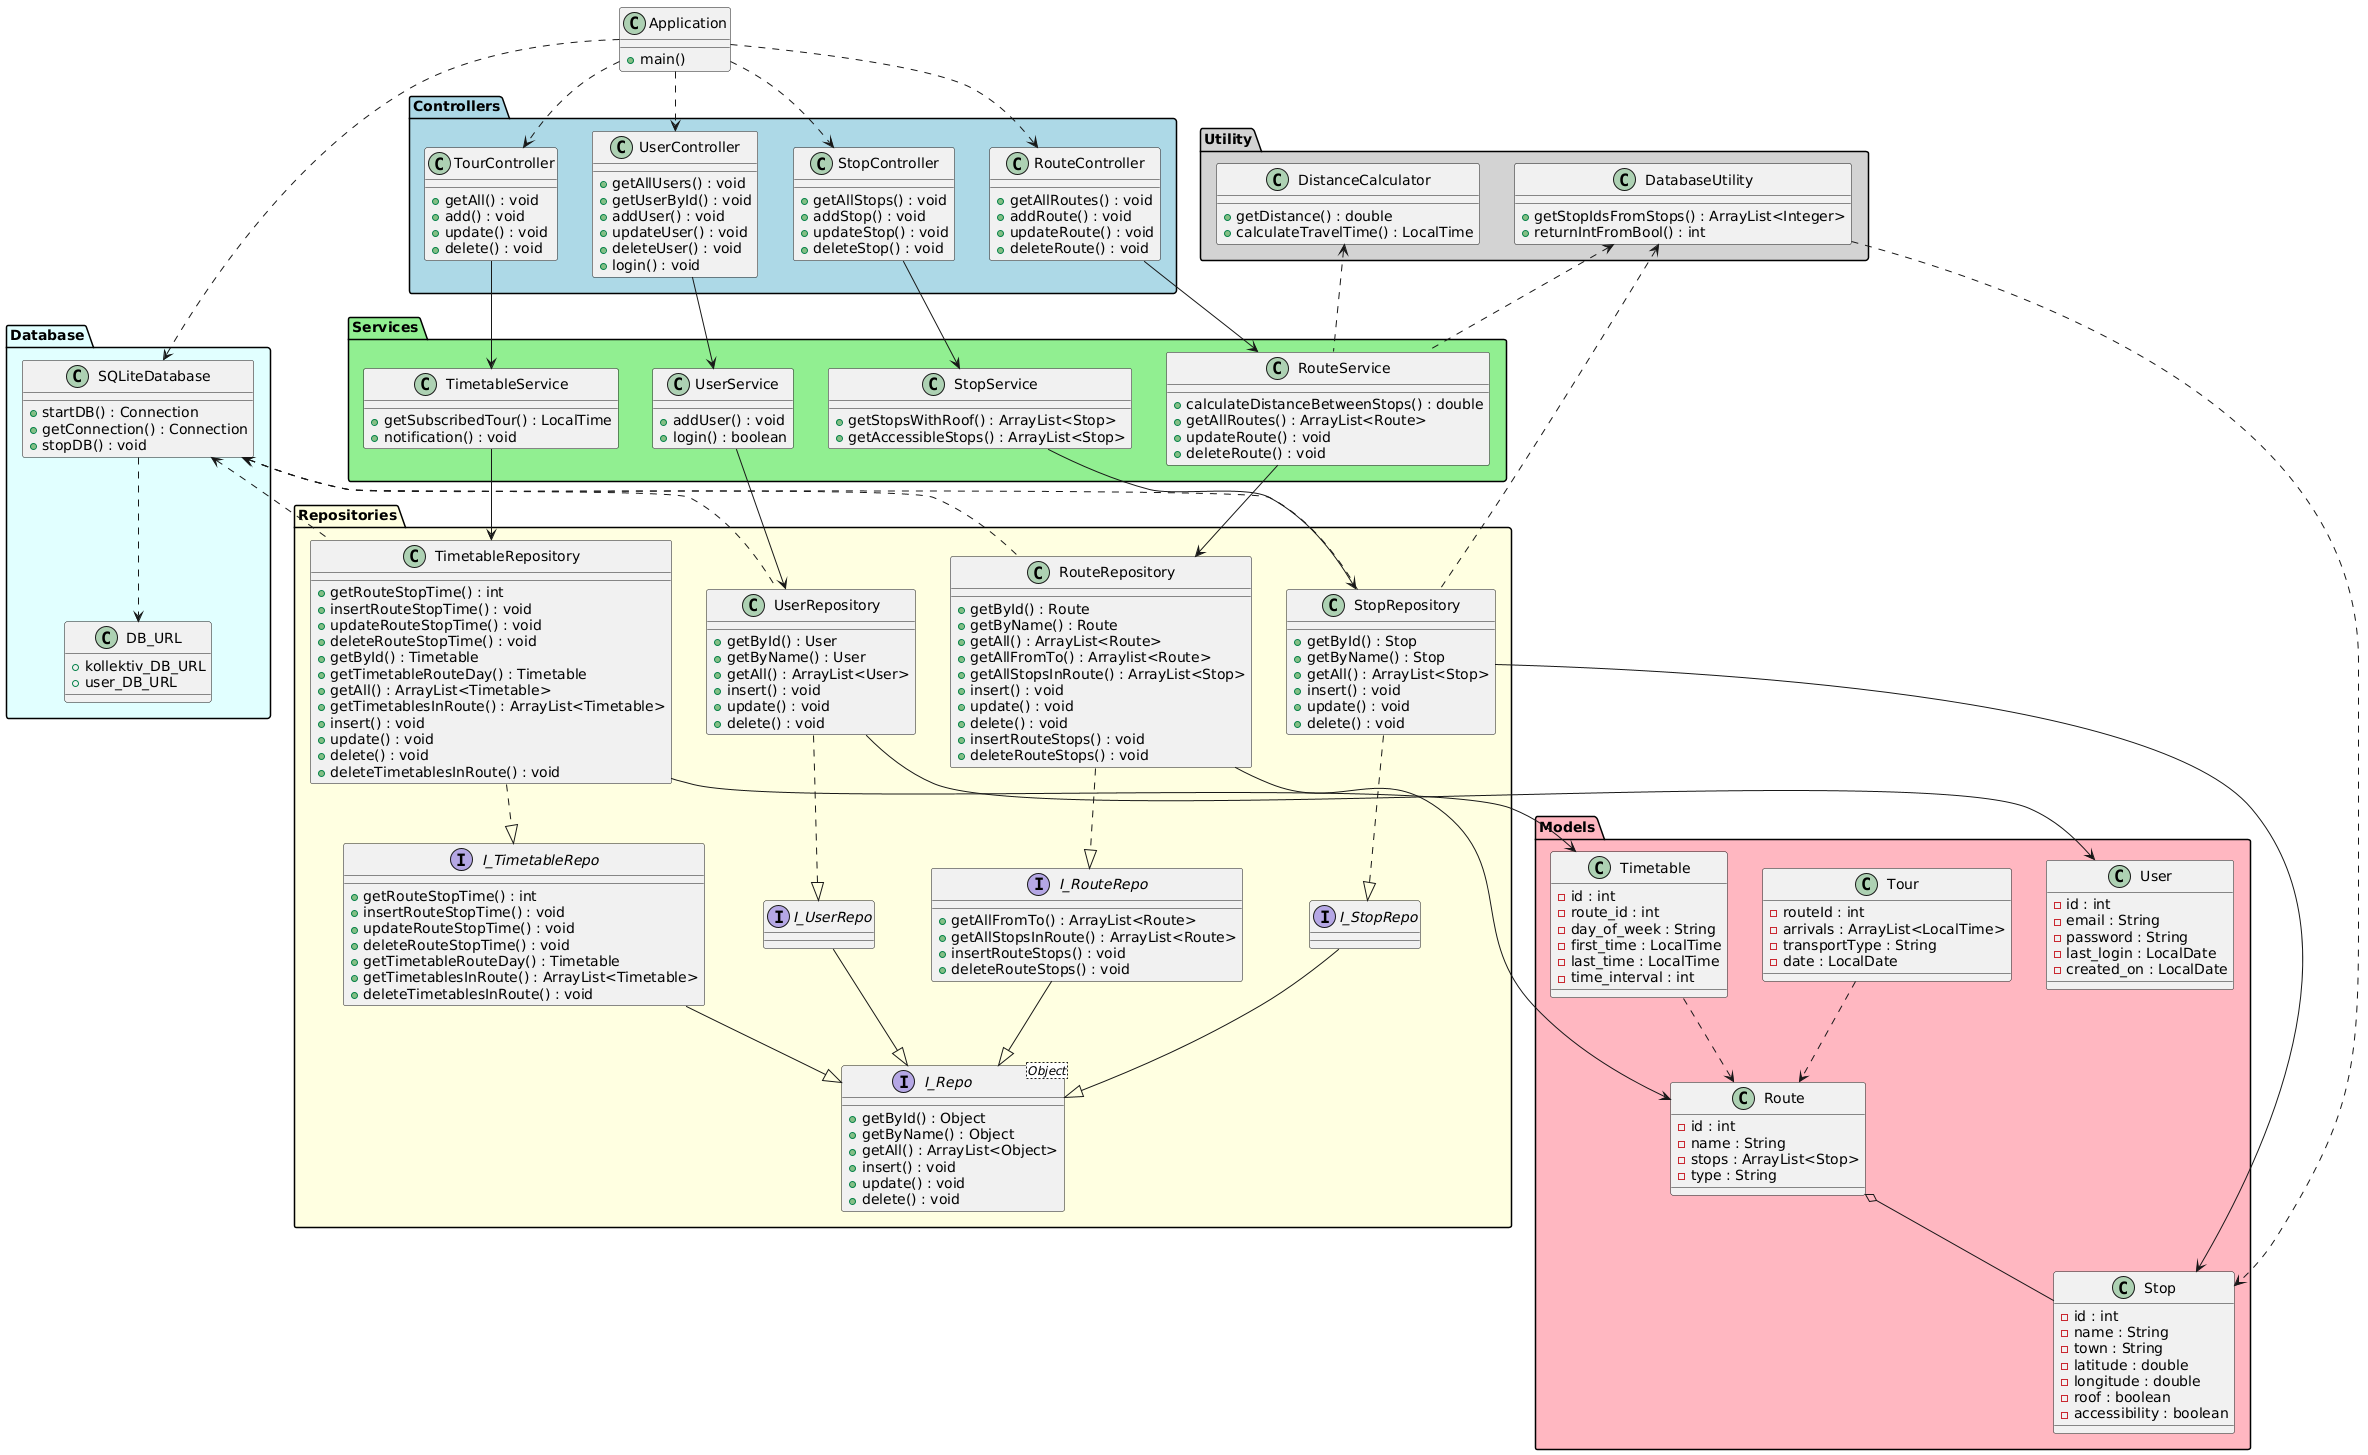

The diagram above was rendered by PlantUML. Its source (embedded in the PNG):
@startuml
'https://plantuml.com/class-diagram

' Applikasjon
class Application {
    + main()
}

' Controllers
package "Controllers" #LightBlue {
    class StopController {
        + getAllStops() : void
        + addStop() : void
        + updateStop() : void
        + deleteStop() : void
    }

    class RouteController {
        + getAllRoutes() : void
        + addRoute() : void
        + updateRoute() : void
        + deleteRoute() : void
    }

    class TourController {
        + getAll() : void
        + add() : void
        + update() : void
        + delete() : void
    }
    class UserController {
        + getAllUsers() : void
        + getUserById() : void
        + addUser() : void
        + updateUser() : void
        + deleteUser() : void
        + login() : void
    }
}

' Services
package "Services" #LightGreen {
    class StopService {
        + getStopsWithRoof() : ArrayList<Stop>
        + getAccessibleStops() : ArrayList<Stop>
    }

    class RouteService {
        + calculateDistanceBetweenStops() : double
        + getAllRoutes() : ArrayList<Route>
        + updateRoute() : void
        + deleteRoute() : void
    }

    class TimetableService {
        + getSubscribedTour() : LocalTime
        + notification() : void
    }

    class UserService {
        + addUser() : void
        + login() : boolean
    }
}

' Repos
package "Repositories" #LightYellow {
    interface "I_Repo<Object>" as I_Repo {
        + getById() : Object
        + getByName() : Object
        + getAll() : ArrayList<Object>
        + insert() : void
        + update() : void
        + delete() : void
    }
    
    interface I_StopRepo {
    }
    
    interface I_RouteRepo {
        + getAllFromTo() : ArrayList<Route>
        + getAllStopsInRoute() : ArrayList<Route>
        + insertRouteStops() : void
        + deleteRouteStops() : void
    }
    
    interface I_TimetableRepo {
        + getRouteStopTime() : int
        + insertRouteStopTime() : void
        + updateRouteStopTime() : void
        + deleteRouteStopTime() : void
        + getTimetableRouteDay() : Timetable
        + getTimetablesInRoute() : ArrayList<Timetable>
        + deleteTimetablesInRoute() : void
    }
    
    interface I_UserRepo {
    }
    
    class StopRepository {
        + getById() : Stop
        + getByName() : Stop
        + getAll() : ArrayList<Stop>
        + insert() : void
        + update() : void
        + delete() : void
    }

    class RouteRepository {
        + getById() : Route
        + getByName() : Route
        + getAll() : ArrayList<Route>
        + getAllFromTo() : Arraylist<Route>
        + getAllStopsInRoute() : ArrayList<Stop>
        + insert() : void
        + update() : void
        + delete() : void
        + insertRouteStops() : void
        + deleteRouteStops() : void
    }

    class TimetableRepository {
        + getRouteStopTime() : int
        + insertRouteStopTime() : void
        + updateRouteStopTime() : void
        + deleteRouteStopTime() : void
        + getById() : Timetable
        + getTimetableRouteDay() : Timetable
        + getAll() : ArrayList<Timetable>
        + getTimetablesInRoute() : ArrayList<Timetable>
        + insert() : void
        + update() : void
        + delete() : void
        + deleteTimetablesInRoute() : void
    }

    class UserRepository {
        + getById() : User
        + getByName() : User
        + getAll() : ArrayList<User>
        + insert() : void
        + update() : void
        + delete() : void
    }
}

' Models
package "Models" #LightPink {
    class Stop {
        - id : int
        - name : String
        - town : String
        - latitude : double
        - longitude : double
        - roof : boolean
        - accessibility : boolean
    }

    class Route {
        - id : int
        - name : String
        - stops : ArrayList<Stop>
        - type : String
    }

    class Timetable {
        - id : int
        - route_id : int
        - day_of_week : String
        - first_time : LocalTime
        - last_time : LocalTime
        - time_interval : int
    }

    class Tour {
        - routeId : int
        - arrivals : ArrayList<LocalTime>
        - transportType : String
        - date : LocalDate
    }

    class User {
        - id : int
        - email : String
        - password : String
        - last_login : LocalDate
        - created_on : LocalDate
    }
}

' Database
package "Database" #LightCyan {
    class SQLiteDatabase {
        + startDB() : Connection
        + getConnection() : Connection
        + stopDB() : void
    }

    class DB_URL {
        + kollektiv_DB_URL
        + user_DB_URL
    }
}

' Utility
package "Utility" #LightGrey {
    class DatabaseUtility {
        + getStopIdsFromStops() : ArrayList<Integer>
        + returnIntFromBool() : int
    }

    class DistanceCalculator {
        + getDistance() : double
        + calculateTravelTime() : LocalTime
    }
}

' Koblinger

' Application koblinger
Application ..> SQLiteDatabase
Application ..> StopController
Application ..> RouteController
Application ..> TourController
Application ..> UserController

' Controllers -> Services
StopController --> StopService
RouteController --> RouteService
TourController --> TimetableService
UserController --> UserService

' Service -> Repository
StopService --> StopRepository
RouteService --> RouteRepository
TimetableService --> TimetableRepository
UserService --> UserRepository

StopRepository .up.> SQLiteDatabase
RouteRepository .up.> SQLiteDatabase
TimetableRepository .up.> SQLiteDatabase
UserRepository .up.> SQLiteDatabase

' Interface arv
I_StopRepo --|> I_Repo
I_RouteRepo --|> I_Repo
I_TimetableRepo --|> I_Repo
I_UserRepo --|> I_Repo

StopRepository ..|> I_StopRepo
RouteRepository ..|> I_RouteRepo
TimetableRepository ..|> I_TimetableRepo
UserRepository ..|> I_UserRepo

' Repositories -> Models
StopRepository --> Stop
RouteRepository --> Route
TimetableRepository --> Timetable
UserRepository --> User

' Model koblinger
Route o-- Stop
Tour ..> Route
Timetable ..> Route

' Utility koblinger
RouteService .up.> DistanceCalculator
RouteService .up.> DatabaseUtility
StopRepository .up.> DatabaseUtility
DatabaseUtility ..> Stop

SQLiteDatabase ..> DB_URL
@enduml